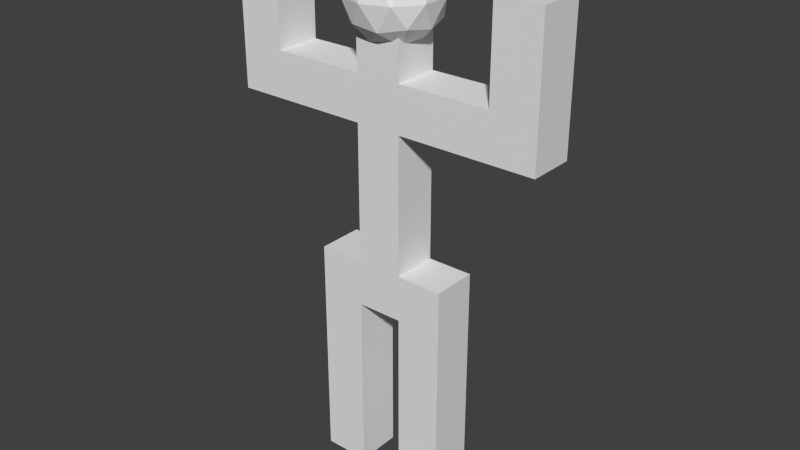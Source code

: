 # Source: Person1.blend  (saved by Blender 3.3.6; exported with 4.5.12 LTS)
import bpy
from mathutils import Matrix  # noqa: F401  (used for matrix-valued properties, if any)

bpy.ops.wm.read_factory_settings(use_empty=True)
scene = bpy.context.scene
scene.name = 'Scene'

# ---- collections
col_collection_1 = bpy.data.collections.new('Collection 1'); scene.collection.children.link(col_collection_1)

# ---- materials (node trees are filled in below, after node groups)
mat_material = bpy.data.materials.new('Material')
mat_material.alpha_threshold = 0.0
mat_material.use_transparent_shadow = False
mat_material.roughness = 0.5
mat_material.line_color = (0.0, 0.0, 0.0, 1.0)

# ---- material node trees

# ---- world
world_world = bpy.data.worlds.new('World'); scene.world = world_world
world_world.color = (0.05088, 0.05088, 0.05088)
world_world.use_sun_shadow = False
world_world.sun_shadow_jitter_overblur = 0.0
world_world.cycles.sampling_method = 'MANUAL'
world_world.cycles.sample_map_resolution = 256

# ---- meshes
me_cube = bpy.data.meshes.new('Cube')
me_cube.from_pydata([(1.0, 1.0, -1.0), (1.0, -1.0, -1.0), (-1.0, -1.0, -1.0), (-1.0, 1.0, -1.0), (1.0, 1.0, 1.0), (1.0, -1.0, 1.0), (-1.0, -1.0, 1.0), (-1.0, 1.0, 1.0), (3.0, 1.0, 1.0), (3.0, -1.0, 1.0), (3.0, -1.0, -1.0), (3.0, 1.0, -1.0), (-3.0, -1.0, 1.0), (-3.0, 1.0, 1.0), (-3.0, 1.0, -1.0), (-3.0, -1.0, -1.0), (-3.0, -1.0, -3.0), (-3.0, 1.0, -3.0), (-1.0, -1.0, -3.0), (-1.0, 1.0, -3.0), (3.0, -1.0, -3.0), (3.0, 1.0, -3.0), (1.0, 1.0, -3.0), (1.0, -1.0, -3.0), (1.0, 1.0, -5.0), (1.0, -1.0, -5.0), (-1.0, -1.0, -5.0), (-1.0, 1.0, -5.0), (3.0, -1.0, -5.0), (3.0, 1.0, -5.0), (-3.0, 1.0, -5.0), (-3.0, -1.0, -5.0), (-3.0, -1.0, -7.0), (-3.0, 1.0, -7.0), (-1.0, -1.0, -7.0), (-1.0, 1.0, -7.0), (3.0, -1.0, -7.0), (3.0, 1.0, -7.0), (1.0, 1.0, -7.0), (1.0, -1.0, -7.0), (1.0, 1.0, -9.0), (1.0, -1.0, -9.0), (-1.0, 1.0, -9.0), (-1.0, -1.0, -9.0), (3.0, -1.0, -9.0), (3.0, 1.0, -9.0), (-3.0, 1.0, -9.0), (-3.0, -1.0, -9.0), (-1.0, -1.0, 3.0), (-1.0, 1.0, 3.0), (1.0, -1.0, 3.0), (1.0, 1.0, 3.0), (1.0, -1.0, 5.0), (1.0, 1.0, 5.0), (-1.0, 1.0, 5.0), (-1.0, -1.0, 5.0), (-1.0, 1.0, 7.0), (-1.0, -1.0, 7.0), (1.0, -1.0, 7.0), (1.0, 1.0, 7.0), (1.0, 1.0, 9.0), (1.0, -1.0, 9.0), (-1.0, 1.0, 9.0), (-1.0, -1.0, 9.0), (-1.0, 1.0, 11.0), (-1.0, -1.0, 11.0), (1.0, -1.0, 11.0), (1.0, 1.0, 11.0), (-3.0, 1.0, 9.0), (-3.0, -1.0, 9.0), (-3.0, -1.0, 7.0), (-3.0, 1.0, 7.0), (-5.0, -1.0, 7.0), (-5.0, 1.0, 7.0), (-5.0, 1.0, 9.0), (-5.0, -1.0, 9.0), (-7.0, 1.0, 9.0), (-7.0, -1.0, 9.0), (-7.0, -1.0, 7.0), (-7.0, 1.0, 7.0), (3.0, -1.0, 7.0), (3.0, -1.0, 9.0), (3.0, 1.0, 9.0), (3.0, 1.0, 7.0), (5.0, -1.0, 7.0), (5.0, 1.0, 7.0), (5.0, 1.0, 9.0), (5.0, -1.0, 9.0), (7.0, -1.0, 7.0), (7.0, -1.0, 9.0), (7.0, 1.0, 9.0), (7.0, 1.0, 7.0), (-7.0, -1.0, 11.0), (-5.0, -1.0, 11.0), (-7.0, 1.0, 11.0), (-5.0, 1.0, 11.0), (-5.0, 1.0, 13.0), (-5.0, -1.0, 13.0), (-7.0, 1.0, 13.0), (-7.0, -1.0, 13.0), (7.0, 1.0, 11.0), (5.0, 1.0, 11.0), (7.0, -1.0, 11.0), (5.0, -1.0, 11.0), (5.0, -1.0, 13.0), (5.0, 1.0, 13.0), (7.0, -1.0, 13.0), (7.0, 1.0, 13.0), (-1.135e-07, -1.902e-07, 9.981), (1.447, -1.051, 11.09), (-0.5528, -1.701, 11.09), (-1.789, -1.902e-07, 11.09), (-0.5528, 1.701, 11.09), (1.447, 1.051, 11.09), (0.5528, -1.701, 12.87), (-1.447, -1.051, 12.87), (-1.447, 1.051, 12.87), (0.5528, 1.701, 12.87), (1.789, -1.902e-07, 12.87), (-1.135e-07, -1.902e-07, 13.98), (-0.3249, -1.0, 10.28), (0.8506, -0.618, 10.28), (0.5257, -1.618, 10.93), (0.8506, 0.618, 10.28), (1.701, -1.902e-07, 10.93), (-1.051, -1.902e-07, 10.28), (-1.376, -1.0, 10.93), (-0.3249, 1.0, 10.28), (-1.376, 1.0, 10.93), (0.5257, 1.618, 10.93), (1.902, 0.618, 11.98), (1.902, -0.618, 11.98), (1.176, -1.618, 11.98), (-1.135e-07, -2.0, 11.98), (-1.176, -1.618, 11.98), (-1.902, -0.618, 11.98), (-1.902, 0.618, 11.98), (-1.176, 1.618, 11.98), (-1.135e-07, 2.0, 11.98), (1.176, 1.618, 11.98), (1.376, -1.0, 13.03), (-0.5257, -1.618, 13.03), (-1.701, -1.902e-07, 13.03), (-0.5257, 1.618, 13.03), (1.376, 1.0, 13.03), (1.051, -1.902e-07, 13.68), (0.3249, -1.0, 13.68), (-0.8506, -0.618, 13.68), (-0.8506, 0.618, 13.68), (0.3249, 1.0, 13.68)], [], [(0, 1, 2, 3), (1, 5, 6, 2), (4, 0, 3, 7), (4, 5, 9, 8), (5, 1, 10, 9), (0, 4, 8, 11), (11, 8, 9, 10), (6, 7, 13, 12), (7, 3, 14, 13), (2, 6, 12, 15), (15, 12, 13, 14), (15, 14, 17, 16), (2, 15, 16, 18), (14, 3, 19, 17), (11, 10, 20, 21), (0, 11, 21, 22), (10, 1, 23, 20), (3, 2, 18, 19), (1, 0, 22, 23), (23, 22, 24, 25), (19, 18, 26, 27), (20, 23, 25, 28), (22, 21, 29, 24), (21, 20, 28, 29), (17, 19, 27, 30), (18, 16, 31, 26), (16, 17, 30, 31), (31, 30, 33, 32), (26, 31, 32, 34), (30, 27, 35, 33), (29, 28, 36, 37), (24, 29, 37, 38), (28, 25, 39, 36), (27, 26, 34, 35), (25, 24, 38, 39), (39, 38, 40, 41), (35, 34, 43, 42), (36, 39, 41, 44), (38, 37, 45, 40), (37, 36, 44, 45), (33, 35, 42, 46), (34, 32, 47, 43), (32, 33, 46, 47), (41, 40, 45, 44), (42, 43, 47, 46), (7, 6, 48, 49), (6, 5, 50, 48), (4, 7, 49, 51), (5, 4, 51, 50), (50, 51, 53, 52), (51, 49, 54, 53), (48, 50, 52, 55), (49, 48, 55, 54), (54, 55, 57, 56), (55, 52, 58, 57), (53, 54, 56, 59), (52, 53, 59, 58), (59, 56, 62, 60), (57, 58, 61, 63), (62, 63, 65, 64), (63, 61, 66, 65), (60, 62, 64, 67), (61, 60, 67, 66), (67, 64, 65, 66), (63, 62, 68, 69), (57, 63, 69, 70), (62, 56, 71, 68), (56, 57, 70, 71), (71, 70, 72, 73), (68, 71, 73, 74), (70, 69, 75, 72), (69, 68, 74, 75), (72, 75, 77, 78), (74, 73, 79, 76), (73, 72, 78, 79), (79, 78, 77, 76), (61, 58, 80, 81), (60, 61, 81, 82), (59, 60, 82, 83), (58, 59, 83, 80), (80, 83, 85, 84), (83, 82, 86, 85), (82, 81, 87, 86), (81, 80, 84, 87), (87, 84, 88, 89), (85, 86, 90, 91), (84, 85, 91, 88), (88, 91, 90, 89), (77, 75, 93, 92), (76, 77, 92, 94), (74, 76, 94, 95), (75, 74, 95, 93), (93, 95, 96, 97), (95, 94, 98, 96), (94, 92, 99, 98), (92, 93, 97, 99), (97, 96, 98, 99), (90, 86, 101, 100), (89, 90, 100, 102), (87, 89, 102, 103), (86, 87, 103, 101), (101, 103, 104, 105), (103, 102, 106, 104), (102, 100, 107, 106), (100, 101, 105, 107), (105, 104, 106, 107), (122, 110, 120), (120, 121, 122), (109, 122, 121), (121, 120, 108), (124, 109, 121), (121, 123, 124), (113, 124, 123), (123, 121, 108), (126, 111, 125), (125, 120, 126), (110, 126, 120), (120, 125, 108), (128, 112, 127), (127, 125, 128), (111, 128, 125), (125, 127, 108), (129, 113, 123), (123, 127, 129), (112, 129, 127), (127, 123, 108), (131, 109, 124), (124, 130, 131), (118, 131, 130), (130, 124, 113), (133, 110, 122), (122, 132, 133), (114, 133, 132), (132, 122, 109), (135, 111, 126), (126, 134, 135), (115, 135, 134), (134, 126, 110), (137, 112, 128), (128, 136, 137), (116, 137, 136), (136, 128, 111), (139, 113, 129), (129, 138, 139), (117, 139, 138), (138, 129, 112), (140, 114, 132), (132, 131, 140), (118, 140, 131), (131, 132, 109), (141, 115, 134), (134, 133, 141), (114, 141, 133), (133, 134, 110), (142, 116, 136), (136, 135, 142), (115, 142, 135), (135, 136, 111), (143, 117, 138), (138, 137, 143), (116, 143, 137), (137, 138, 112), (144, 118, 130), (130, 139, 144), (117, 144, 139), (139, 130, 113), (146, 114, 140), (140, 145, 146), (119, 146, 145), (145, 140, 118), (147, 115, 141), (141, 146, 147), (119, 147, 146), (146, 141, 114), (148, 116, 142), (142, 147, 148), (119, 148, 147), (147, 142, 115), (149, 117, 143), (143, 148, 149), (119, 149, 148), (148, 143, 116), (145, 118, 144), (144, 149, 145), (119, 145, 149), (149, 144, 117)])
me_cube.materials.append(mat_material)
me_cube.use_remesh_preserve_volume = False
me_cube.use_remesh_preserve_attributes = False
me_cube.use_mirror_vertex_groups = False
me_cube.update()
arm_armature = bpy.data.armatures.new('Armature')  # bones are not reproduced

# ---- objects
ob_armature = bpy.data.objects.new('Armature', arm_armature)
ob_person = bpy.data.objects.new('Person', me_cube)

# ---- transforms, parenting, visibility, modifiers, constraints
ob_armature.location = (0.0, 0.0, -0.05739)
ob_armature.scale = (4.0, 4.0, 4.0)
ob_armature.show_in_front = True
ob_person.parent = ob_armature
ob_person.matrix_parent_inverse = Matrix(((0.25, -0.0, 0.0, -0.0), (-0.0, 0.25, -0.0, 0.0), (0.0, -0.0, 0.25, 0.01435), (-0.0, 0.0, -0.0, 1.0)))
ob_person.location = (0.0, 0.0, 0.0)
ob_person.scale = (0.5, 0.5, 0.5)
ob_person.lock_rotations_4d = False
ob_person.empty_display_type = 'ARROWS'
ob_person.lineart.crease_threshold = 0.0
_vg = ob_person.vertex_groups.new(name='Chest')
for _i, _w in zip([1, 3, 4, 5, 6, 7, 8, 9, 12, 13, 48, 49, 50, 51, 52, 53, 54, 55, 56, 57, 58, 59], [0.05679, 0.05679, 0.1916, 0.7532, 0.1916, 0.7532, 0.005409, 0.07796, 0.005409, 0.07796, 0.9173, 0.9575, 0.9575, 0.9173, 0.9022, 0.8997, 0.9022, 0.8997, 0.06813, 0.0742, 0.06813, 0.0742]): _vg.add([_i], _w, 'REPLACE')
_vg = ob_person.vertex_groups.new(name='Arm.L')
for _i, _w in zip([52, 53, 56, 57, 58, 59, 60, 61, 62, 66, 67, 80, 81, 82, 83, 84, 85, 86, 87, 88, 89, 90, 91, 103], [0.07611, 0.07778, 0.0632, 0.06526, 0.816, 0.8376, 0.7783, 0.1813, 0.06367, 0.0245, 0.1137, 0.9702, 0.8948, 0.8947, 0.9686, 0.9343, 0.8909, 0.1862, 0.783, 0.5041, 0.1157, 0.06771, 0.4966, 0.0695]): _vg.add([_i], _w, 'REPLACE')
_vg = ob_person.vertex_groups.new(name='Forearm.L')
for _i, _w in zip([81, 82, 84, 85, 86, 87, 88, 89, 90, 91, 100, 101, 102, 103, 104, 105, 106, 107], [0.003602, 0.0772, 0.06339, 0.1074, 0.8112, 0.2105, 0.4956, 0.8837, 0.932, 0.5032, 0.9908, 0.9772, 0.9833, 0.9299, 0.9875, 0.9942, 0.9951, 0.9969]): _vg.add([_i], _w, 'REPLACE')
_vg = ob_person.vertex_groups.new(name='Neck')
for _i, _w in zip([56, 58, 60, 61, 62, 63, 64, 65, 66, 67, 68, 81, 108, 109, 110, 111, 112, 113, 114, 115, 116, 117, 118, 119, 120, 121, 122, 123, 124, 125, 126, 127, 128, 129, 130, 131, 132, 133, 134, 135, 136, 137, 138, 139, 140, 141, 142, 143, 144, 145, 146, 147, 148, 149], [0.05144, 0.05144, 0.1836, 0.7461, 0.7461, 0.1836, 0.9382, 0.8726, 0.9382, 0.8726, 0.07054, 0.07054, 1.0, 1.0, 1.0, 1.0, 1.0, 1.0, 1.0, 1.0, 1.0, 1.0, 1.0, 1.0, 1.0, 1.0, 1.0, 1.0, 1.0, 1.0, 1.0, 1.0, 1.0, 1.0, 1.0, 1.0, 1.0, 1.0, 1.0, 1.0, 1.0, 1.0, 1.0, 1.0, 1.0, 1.0, 1.0, 1.0, 1.0, 1.0, 1.0, 1.0, 1.0, 1.0]): _vg.add([_i], _w, 'REPLACE')
_vg = ob_person.vertex_groups.new(name='Arm.R')
for _i, _w in zip([54, 55, 56, 57, 58, 59, 61, 62, 63, 64, 65, 68, 69, 70, 71, 72, 73, 74, 75, 76, 77, 78, 79, 95], [0.07611, 0.07778, 0.816, 0.8376, 0.0632, 0.06526, 0.06367, 0.1813, 0.7783, 0.0245, 0.1137, 0.8948, 0.8947, 0.9686, 0.9702, 0.8909, 0.9343, 0.783, 0.1862, 0.1157, 0.06771, 0.4966, 0.5041, 0.0695]): _vg.add([_i], _w, 'REPLACE')
_vg = ob_person.vertex_groups.new(name='Forearm.R')
for _i, _w in zip([68, 69, 72, 73, 74, 75, 76, 77, 78, 79, 92, 93, 94, 95, 96, 97, 98, 99], [0.003602, 0.0772, 0.1074, 0.06339, 0.2105, 0.8112, 0.8837, 0.932, 0.5032, 0.4956, 0.9908, 0.9772, 0.9833, 0.9299, 0.9875, 0.9942, 0.9951, 0.9969]): _vg.add([_i], _w, 'REPLACE')
_vg = ob_person.vertex_groups.new(name='Hip.L')
for _i, _w in zip([0, 1, 3, 4, 5, 7, 8, 9, 10, 11, 22, 51], [0.7415, 0.06289, 0.05724, 0.7225, 0.08562, 0.05661, 0.4744, 0.4126, 0.05107, 0.1105, 0.06443, 0.06254]): _vg.add([_i], _w, 'REPLACE')
_vg = ob_person.vertex_groups.new(name='Leg.L')
for _i, _w in zip([0, 1, 2, 4, 5, 8, 9, 10, 11, 20, 21, 22, 23, 24, 25, 28, 29], [0.1674, 0.7986, 0.05434, 0.05962, 0.09665, 0.4928, 0.5009, 0.9196, 0.8682, 0.8989, 0.8911, 0.8359, 0.8853, 0.08522, 0.08911, 0.09051, 0.0896]): _vg.add([_i], _w, 'REPLACE')
_vg = ob_person.vertex_groups.new(name='lowerLeg.L')
for _i, _w in zip([20, 21, 22, 23, 24, 25, 28, 29, 36, 37, 38, 39, 40, 41, 44, 45], [0.09169, 0.09168, 0.09149, 0.09153, 0.9083, 0.9083, 0.9083, 0.9083, 0.9907, 0.9907, 0.9907, 0.9907, 0.9982, 0.9982, 0.9982, 0.9982]): _vg.add([_i], _w, 'REPLACE')
_vg = ob_person.vertex_groups.new(name='Hip.R')
for _i, _w in zip([1, 2, 3, 5, 6, 7, 12, 13, 14, 15, 18, 48], [0.05724, 0.7415, 0.06289, 0.05661, 0.7225, 0.08562, 0.4744, 0.4126, 0.05107, 0.1105, 0.06443, 0.06254]): _vg.add([_i], _w, 'REPLACE')
_vg = ob_person.vertex_groups.new(name='Leg.R')
for _i, _w in zip([0, 2, 3, 6, 7, 12, 13, 14, 15, 16, 17, 18, 19, 26, 27, 30, 31], [0.05434, 0.1674, 0.7986, 0.05962, 0.09665, 0.4928, 0.5009, 0.9196, 0.8682, 0.8911, 0.8989, 0.8359, 0.8853, 0.08522, 0.08911, 0.09051, 0.0896]): _vg.add([_i], _w, 'REPLACE')
_vg = ob_person.vertex_groups.new(name='LowerLeg.R')
for _i, _w in zip([16, 17, 18, 19, 26, 27, 30, 31, 32, 33, 34, 35, 42, 43, 46, 47], [0.09168, 0.09169, 0.09149, 0.09153, 0.9083, 0.9083, 0.9083, 0.9083, 0.9907, 0.9907, 0.9907, 0.9907, 0.9982, 0.9982, 0.9982, 0.9982]): _vg.add([_i], _w, 'REPLACE')
_m = ob_person.modifiers.new('Armature', 'ARMATURE')
_m.object = ob_armature

# ---- collection membership
scene.collection.objects.link(ob_armature)
col_collection_1.objects.link(ob_person)

# ---- scene / render settings (as saved in the file)
scene.frame_start = 1; scene.frame_end = 50; scene.frame_set(11)
scene.render.engine = 'BLENDER_EEVEE_NEXT'
scene.render.image_settings.color_mode = 'RGB'
scene.render.image_settings.compression = 90
scene.render.resolution_percentage = 50
scene.render.dither_intensity = 0.0
scene.render.bake_margin = 2
scene.render.bake_bias = 0.0
scene.cycles.use_denoising = False
scene.cycles.samples = 10
scene.cycles.sampling_pattern = 'TABULATED_SOBOL'
scene.cycles.light_sampling_threshold = 0.0
scene.cycles.use_adaptive_sampling = False
scene.cycles.use_light_tree = False
scene.cycles.blur_glossy = 0.0
scene.cycles.volume_bounces = 1
scene.cycles.pixel_filter_type = 'GAUSSIAN'
scene.cycles.sample_clamp_indirect = 0.0
scene.view_settings.view_transform = 'Standard'
bpy.context.view_layer.update()

# ---- added for rendering (the .blend has no active camera and no usable light): camera, sun
cam_auto = bpy.data.cameras.new('AutoCamera')
cam_auto.lens = 50.0
cam_auto.sensor_width = 36.0
cam_auto.clip_end = 1000.0
ob_auto_camera = bpy.data.objects.new('AutoCamera', cam_auto)
scene.collection.objects.link(ob_auto_camera)
ob_auto_camera.location = (12.6421, -15.024, 11.3498)
ob_auto_camera.rotation_euler = (1.09748, -7.21219e-08, 0.694738)
scene.camera = ob_auto_camera
light_auto_sun = bpy.data.lights.new('AutoSun', 'SUN')
light_auto_sun.energy = 3.0
light_auto_sun.angle = 0.0523599
ob_auto_sun = bpy.data.objects.new('AutoSun', light_auto_sun)
scene.collection.objects.link(ob_auto_sun)
ob_auto_sun.rotation_euler = (0.872665, 0.174533, 0.523599)
bpy.context.view_layer.update()
